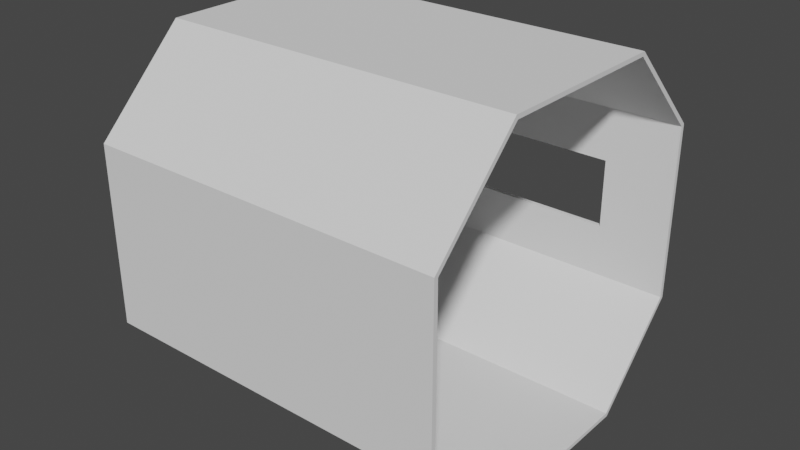 # Source: CorridorStraightSectionSingleWindow1.blend  (saved by Blender 2.81.16; exported with 4.5.12 LTS)
import bpy
from mathutils import Matrix  # noqa: F401  (used for matrix-valued properties, if any)

bpy.ops.wm.read_factory_settings(use_empty=True)
scene = bpy.context.scene
scene.name = 'Scene'

# ---- collections
col_collection = bpy.data.collections.new('Collection'); scene.collection.children.link(col_collection)

# ---- node groups
ng_auto_smooth = bpy.data.node_groups.new('Auto Smooth', 'GeometryNodeTree')
_s = ng_auto_smooth.interface.new_socket(name='Geometry', in_out='OUTPUT', socket_type='NodeSocketGeometry')
_s = ng_auto_smooth.interface.new_socket(name='Geometry', in_out='INPUT', socket_type='NodeSocketGeometry')
_s = ng_auto_smooth.interface.new_socket(name='Angle', in_out='INPUT', socket_type='NodeSocketFloat')
_s.subtype = 'ANGLE'
_s.min_value = 0.0
_s.max_value = 3.142
ng_auto_smooth.is_modifier = True
_N = ng_auto_smooth.nodes; _L = ng_auto_smooth.links
n0 = _N.new('NodeGroupOutput'); n0.name = 'Group Output'; n0.location = (480, -100)
n1 = _N.new('NodeGroupInput'); n1.name = 'Group Input'; n1.location = (-420, -300)
n2 = _N.new('NodeGroupInput'); n2.name = 'Group Input.001'; n2.location = (-60, -100)
n3 = _N.new('GeometryNodeSetShadeSmooth'); n3.name = 'Set Shade Smooth'; n3.location = (120, -100)
n3.domain = 'EDGE'
n4 = _N.new('GeometryNodeSetShadeSmooth'); n4.name = 'Set Shade Smooth.001'; n4.location = (300, -100)
n5 = _N.new('GeometryNodeInputMeshEdgeAngle'); n5.name = 'Edge Angle'; n5.location = (-420, -220)
n6 = _N.new('GeometryNodeInputEdgeSmooth'); n6.name = 'Is Edge Smooth'; n6.location = (-60, -160)
n7 = _N.new('GeometryNodeInputShadeSmooth'); n7.name = 'Is Face Smooth'; n7.location = (-240, -340)
n8 = _N.new('FunctionNodeBooleanMath'); n8.name = 'Boolean Math'; n8.location = (-60, -220)
n9 = _N.new('FunctionNodeCompare'); n9.name = 'Compare'; n9.location = (-240, -180)
n9.operation = 'LESS_EQUAL'
_L.new(n5.outputs[0], n9.inputs[0])
_L.new(n4.outputs[0], n0.inputs[0])
_L.new(n1.outputs[1], n9.inputs[1])
_L.new(n9.outputs[0], n8.inputs[0])
_L.new(n7.outputs[0], n8.inputs[1])
_L.new(n2.outputs[0], n3.inputs[0])
_L.new(n6.outputs[0], n3.inputs[1])
_L.new(n3.outputs[0], n4.inputs[0])
_L.new(n8.outputs[0], n3.inputs[2])
n0.is_active_output = True

# ---- world
world_world = bpy.data.worlds.new('World'); scene.world = world_world
world_world.use_nodes = True; world_world.node_tree.nodes.clear()
_N = world_world.node_tree.nodes; _L = world_world.node_tree.links
n0 = _N.new('ShaderNodeOutputWorld'); n0.name = 'World Output'; n0.location = (300, 300)
n1 = _N.new('ShaderNodeBackground'); n1.name = 'Background'; n1.location = (10, 300)
n1.inputs[0].default_value = (0.05088, 0.05088, 0.05088, 1.0)
_L.new(n1.outputs[0], n0.inputs[0])
n0.is_active_output = True
world_world.color = (0.05088, 0.05088, 0.05088)
world_world.use_sun_shadow = False
world_world.sun_shadow_jitter_overblur = 0.0

# ---- meshes
me_cube = bpy.data.meshes.new('Cube')
me_cube.from_pydata([(-2.0, -1.0, 0.4), (-2.0, -2.0, 1.4), (-2.0, -2.0, 3.4), (-2.0, -1.0, 4.4), (-2.0, 2.0, 1.4), (-2.0, 1.0, 0.4), (-2.0, 1.0, 4.4), (-2.0, 2.0, 3.4), (2.0, -2.0, 1.4), (2.0, -1.0, 0.4), (2.0, -1.0, 4.4), (2.0, -2.0, 3.4), (2.0, 1.0, 0.4), (2.0, 2.0, 1.4), (2.0, 2.0, 3.4), (2.0, 1.0, 4.4), (1.2, 1.0, 0.4), (0.4, 1.0, 0.4), (-0.4, 1.0, 0.4), (-1.2, 1.0, 0.4), (-1.2, 2.0, 1.4), (-0.4, 2.0, 1.4), (0.4, 2.0, 1.4), (1.2, 2.0, 1.4), (-1.2, 1.0, 4.4), (-0.4, 1.0, 4.4), (0.4, 1.0, 4.4), (1.2, 1.0, 4.4), (1.2, 2.0, 3.4), (0.4, 2.0, 3.4), (-0.4, 2.0, 3.4), (-1.2, 2.0, 3.4), (-1.2, -1.0, 0.4), (-0.4, -1.0, 0.4), (0.4, -1.0, 0.4), (1.2, -1.0, 0.4), (1.2, -2.0, 1.4), (0.4, -2.0, 1.4), (-0.4, -2.0, 1.4), (-1.2, -2.0, 1.4), (1.2, -1.0, 4.4), (0.4, -1.0, 4.4), (-0.4, -1.0, 4.4), (-1.2, -1.0, 4.4), (-1.2, -2.0, 3.4), (-0.4, -2.0, 3.4), (0.4, -2.0, 3.4), (1.2, -2.0, 3.4), (-2.0, 2.0, 2.789), (-2.0, 2.0, 2.014), (2.0, 2.0, 2.789), (2.0, 2.0, 2.014), (-1.2, 2.0, 2.789), (-1.2, 2.0, 2.014), (-0.4, 2.0, 2.789), (-0.4, 2.0, 2.014), (0.4, 2.0, 2.789), (0.4, 2.0, 2.014), (1.2, 2.0, 2.789), (1.2, 2.0, 2.014), (-2.0, -2.0, 2.014), (-2.0, -2.0, 2.789), (2.0, -2.0, 2.014), (2.0, -2.0, 2.789), (1.2, -2.0, 2.789), (1.2, -2.0, 2.014), (0.4, -2.0, 2.789), (0.4, -2.0, 2.014), (-0.4, -2.0, 2.789), (-0.4, -2.0, 2.014), (-1.2, -2.0, 2.789), (-1.2, -2.0, 2.014)], [], [(70, 44, 2, 61), (24, 6, 3, 43), (58, 28, 14, 50), (27, 15, 14, 28), (43, 3, 2, 44), (16, 12, 9, 35), (19, 5, 4, 20), (35, 9, 8, 36), (0, 32, 39, 1), (32, 33, 38, 39), (33, 34, 37, 38), (34, 35, 36, 37), (12, 16, 23, 13), (16, 17, 22, 23), (17, 18, 21, 22), (18, 19, 20, 21), (5, 19, 32, 0), (19, 18, 33, 32), (18, 17, 34, 33), (17, 16, 35, 34), (10, 40, 47, 11), (40, 41, 46, 47), (41, 42, 45, 46), (42, 43, 44, 45), (6, 24, 31, 7), (24, 25, 30, 31), (25, 26, 29, 30), (26, 27, 28, 29), (48, 7, 31, 52), (52, 31, 30, 54), (54, 30, 29, 56), (56, 29, 28, 58), (15, 27, 40, 10), (27, 26, 41, 40), (26, 25, 42, 41), (25, 24, 43, 42), (63, 11, 47, 64), (64, 47, 46, 66), (66, 46, 45, 68), (68, 45, 44, 70), (22, 57, 59, 23), (21, 55, 57, 22), (20, 53, 55, 21), (4, 49, 53, 20), (49, 48, 52, 53), (23, 59, 51, 13), (59, 58, 50, 51), (38, 69, 71, 39), (37, 67, 69, 38), (36, 65, 67, 37), (8, 62, 65, 36), (62, 63, 64, 65), (39, 71, 60, 1), (71, 70, 61, 60), (70, 71, 69, 68), (69, 67, 66, 68), (64, 66, 67, 65)])
me_cube.polygons.foreach_set('use_smooth', [True] * 57)
_uv = me_cube.uv_layers.new(name='UVMap')
_uv.uv.foreach_set('vector', [0.5208, 0.95, 0.5625, 0.95, 0.5625, 1.0, 0.5208, 1.0, 0.825, 0.5625, 0.875, 0.5625, 0.875, 0.6875, 0.825, 0.6875, 0.5208, 0.45, 0.5625, 0.45, 0.5625, 0.5, 0.5208, 0.5, 0.675, 0.5625, 0.625, 0.5625, 0.625, 0.5, 0.675, 0.5, 0.825, 0.6875, 0.875, 0.6875, 0.875, 0.75, 0.825, 0.75, 0.325, 0.5625, 0.375, 0.5625, 0.375, 0.6875, 0.325, 0.6875, 0.175, 0.5625, 0.125, 0.5625, 0.4375, 0.25, 0.4375, 0.3, 0.325, 0.6875, 0.375, 0.6875, 0.4375, 0.75, 0.4375, 0.8, 0.125, 0.6875, 0.175, 0.6875, 0.4375, 0.95, 0.4375, 1.0, 0.175, 0.6875, 0.225, 0.6875, 0.4375, 0.9, 0.4375, 0.95, 0.225, 0.6875, 0.275, 0.6875, 0.4375, 0.85, 0.4375, 0.9, 0.275, 0.6875, 0.325, 0.6875, 0.4375, 0.8, 0.4375, 0.85, 0.375, 0.5625, 0.325, 0.5625, 0.4375, 0.45, 0.4375, 0.5, 0.325, 0.5625, 0.275, 0.5625, 0.4375, 0.4, 0.4375, 0.45, 0.275, 0.5625, 0.225, 0.5625, 0.4375, 0.35, 0.4375, 0.4, 0.225, 0.5625, 0.175, 0.5625, 0.4375, 0.3, 0.4375, 0.35, 0.125, 0.5625, 0.175, 0.5625, 0.175, 0.6875, 0.125, 0.6875, 0.175, 0.5625, 0.225, 0.5625, 0.225, 0.6875, 0.175, 0.6875, 0.225, 0.5625, 0.275, 0.5625, 0.275, 0.6875, 0.225, 0.6875, 0.275, 0.5625, 0.325, 0.5625, 0.325, 0.6875, 0.275, 0.6875, 0.625, 0.6875, 0.675, 0.6875, 0.675, 0.75, 0.625, 0.75, 0.675, 0.6875, 0.725, 0.6875, 0.725, 0.75, 0.675, 0.75, 0.725, 0.6875, 0.775, 0.6875, 0.775, 0.75, 0.725, 0.75, 0.775, 0.6875, 0.825, 0.6875, 0.825, 0.75, 0.775, 0.75, 0.875, 0.5625, 0.825, 0.5625, 0.825, 0.5, 0.875, 0.5, 0.825, 0.5625, 0.775, 0.5625, 0.775, 0.5, 0.825, 0.5, 0.775, 0.5625, 0.725, 0.5625, 0.725, 0.5, 0.775, 0.5, 0.725, 0.5625, 0.675, 0.5625, 0.675, 0.5, 0.725, 0.5, 0.5208, 0.25, 0.5625, 0.25, 0.5625, 0.3, 0.5208, 0.3, 0.5208, 0.3, 0.5625, 0.3, 0.5625, 0.35, 0.5208, 0.35, 0.5208, 0.35, 0.5625, 0.35, 0.5625, 0.4, 0.5208, 0.4, 0.5208, 0.4, 0.5625, 0.4, 0.5625, 0.45, 0.5208, 0.45, 0.625, 0.5625, 0.675, 0.5625, 0.675, 0.6875, 0.625, 0.6875, 0.675, 0.5625, 0.725, 0.5625, 0.725, 0.6875, 0.675, 0.6875, 0.725, 0.5625, 0.775, 0.5625, 0.775, 0.6875, 0.725, 0.6875, 0.775, 0.5625, 0.825, 0.5625, 0.825, 0.6875, 0.775, 0.6875, 0.5208, 0.75, 0.5625, 0.75, 0.5625, 0.8, 0.5208, 0.8, 0.5208, 0.8, 0.5625, 0.8, 0.5625, 0.85, 0.5208, 0.85, 0.5208, 0.85, 0.5625, 0.85, 0.5625, 0.9, 0.5208, 0.9, 0.5208, 0.9, 0.5625, 0.9, 0.5625, 0.95, 0.5208, 0.95, 0.4375, 0.4, 0.4792, 0.4, 0.4792, 0.45, 0.4375, 0.45, 0.4375, 0.35, 0.4792, 0.35, 0.4792, 0.4, 0.4375, 0.4, 0.4375, 0.3, 0.4792, 0.3, 0.4792, 0.35, 0.4375, 0.35, 0.4375, 0.25, 0.4792, 0.25, 0.4792, 0.3, 0.4375, 0.3, 0.4792, 0.25, 0.5208, 0.25, 0.5208, 0.3, 0.4792, 0.3, 0.4375, 0.45, 0.4792, 0.45, 0.4792, 0.5, 0.4375, 0.5, 0.4792, 0.45, 0.5208, 0.45, 0.5208, 0.5, 0.4792, 0.5, 0.4375, 0.9, 0.4792, 0.9, 0.4792, 0.95, 0.4375, 0.95, 0.4375, 0.85, 0.4792, 0.85, 0.4792, 0.9, 0.4375, 0.9, 0.4375, 0.8, 0.4792, 0.8, 0.4792, 0.85, 0.4375, 0.85, 0.4375, 0.75, 0.4792, 0.75, 0.4792, 0.8, 0.4375, 0.8, 0.4792, 0.75, 0.5208, 0.75, 0.5208, 0.8, 0.4792, 0.8, 0.4375, 0.95, 0.4792, 0.95, 0.4792, 1.0, 0.4375, 1.0, 0.4792, 0.95, 0.5208, 0.95, 0.5208, 1.0, 0.4792, 1.0, 0.5208, 0.95, 0.4792, 0.95, 0.4792, 0.9, 0.5208, 0.9, 0.4792, 0.9, 0.4792, 0.85, 0.5208, 0.85, 0.5208, 0.9, 0.5208, 0.8, 0.5208, 0.85, 0.4792, 0.85, 0.4792, 0.8])
me_cube.use_remesh_fix_poles = True
me_cube.use_remesh_preserve_attributes = False
me_cube.use_mirror_vertex_groups = False
me_cube.update()

# ---- objects
ob_straightcorridorwindow1 = bpy.data.objects.new('StraightCorridorWindow1', me_cube)

# ---- transforms, parenting, visibility, modifiers, constraints
ob_straightcorridorwindow1.location = (0.0, 0.0, 0.0)
ob_straightcorridorwindow1.lineart.crease_threshold = 0.0
_m = ob_straightcorridorwindow1.modifiers.new('Solidify', 'SOLIDIFY')
_m.thickness = 0.05
_m.nonmanifold_thickness_mode = 'FIXED'
_m.nonmanifold_merge_threshold = 0.0003
_m = ob_straightcorridorwindow1.modifiers.new('Auto Smooth', 'NODES')
_m.node_group = ng_auto_smooth
_gi = [s.identifier for s in ng_auto_smooth.interface.items_tree if s.item_type == 'SOCKET' and s.in_out == 'INPUT']
_m[_gi[1]] = 0.5236  # Angle

# ---- collection membership
col_collection.objects.link(ob_straightcorridorwindow1)

# ---- scene / render settings (as saved in the file)
scene.frame_start = 1; scene.frame_end = 250; scene.frame_set(1)
scene.render.engine = 'BLENDER_EEVEE_NEXT'
scene.cycles.use_denoising = False
scene.cycles.samples = 128
scene.cycles.sampling_pattern = 'TABULATED_SOBOL'
scene.cycles.use_adaptive_sampling = False
scene.cycles.use_light_tree = False
scene.view_settings.view_transform = 'Filmic'
bpy.context.view_layer.update()

# ---- added for rendering (the .blend has no active camera and no usable light): camera, sun
cam_auto = bpy.data.cameras.new('AutoCamera')
cam_auto.lens = 50.0
cam_auto.sensor_width = 36.0
cam_auto.clip_end = 1000.0
ob_auto_camera = bpy.data.objects.new('AutoCamera', cam_auto)
scene.collection.objects.link(ob_auto_camera)
ob_auto_camera.location = (6.41014, -7.69217, 7.52812)
ob_auto_camera.rotation_euler = (1.09748, -7.21219e-08, 0.694738)
scene.camera = ob_auto_camera
light_auto_sun = bpy.data.lights.new('AutoSun', 'SUN')
light_auto_sun.energy = 3.0
light_auto_sun.angle = 0.0523599
ob_auto_sun = bpy.data.objects.new('AutoSun', light_auto_sun)
scene.collection.objects.link(ob_auto_sun)
ob_auto_sun.rotation_euler = (0.872665, 0.174533, 0.523599)
bpy.context.view_layer.update()
